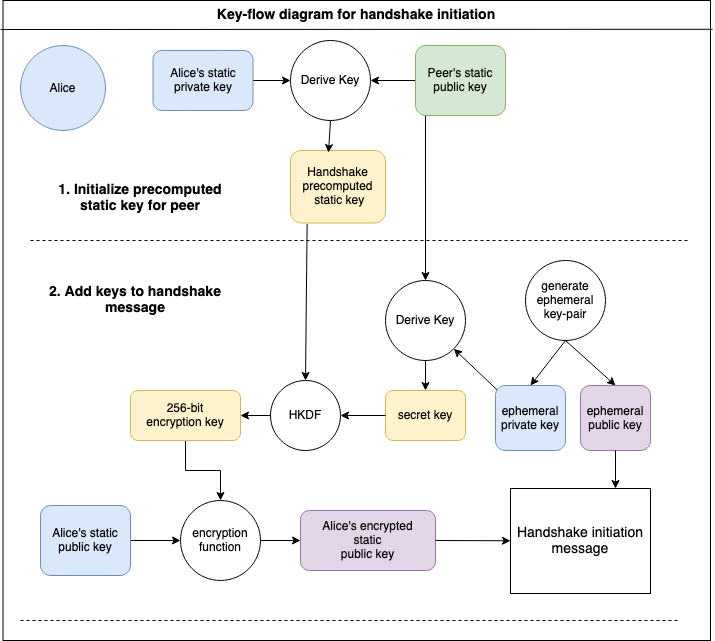

The diagram above was exported from draw.io. Its source (the exported page's mxGraphModel, read from the mxfile embedded in the PNG):
<mxGraphModel dx="1109" dy="883" grid="1" gridSize="10" guides="1" tooltips="1" connect="1" arrows="1" fold="1" page="1" pageScale="1" pageWidth="850" pageHeight="1100" math="0" shadow="0">
  <root>
    <mxCell id="0" />
    <mxCell id="1" parent="0" />
    <mxCell id="_aFEss-EKUObLNYyiPZD-71" value="" style="rounded=0;whiteSpace=wrap;html=1;fontSize=14;" vertex="1" parent="1">
      <mxGeometry x="12.5" y="10" width="707.5" height="640" as="geometry" />
    </mxCell>
    <mxCell id="_aFEss-EKUObLNYyiPZD-55" value="" style="endArrow=classic;html=1;fontColor=#FF3333;rounded=0;entryX=1;entryY=1;entryDx=0;entryDy=0;exitX=0.786;exitY=0.846;exitDx=0;exitDy=0;exitPerimeter=0;" edge="1" parent="1" source="_aFEss-EKUObLNYyiPZD-16" target="_aFEss-EKUObLNYyiPZD-21">
      <mxGeometry width="50" height="50" relative="1" as="geometry">
        <mxPoint x="540" y="360" as="sourcePoint" />
        <mxPoint x="605" y="430" as="targetPoint" />
      </mxGeometry>
    </mxCell>
    <mxCell id="_aFEss-EKUObLNYyiPZD-52" value="" style="endArrow=classic;html=1;fontColor=#FF3333;rounded=0;fontSize=14;exitX=0.175;exitY=1.014;exitDx=0;exitDy=0;entryX=0.5;entryY=0;entryDx=0;entryDy=0;exitPerimeter=0;" edge="1" parent="1" source="_aFEss-EKUObLNYyiPZD-6" target="_aFEss-EKUObLNYyiPZD-27">
      <mxGeometry width="50" height="50" relative="1" as="geometry">
        <mxPoint x="250" y="430" as="sourcePoint" />
        <mxPoint x="300" y="380" as="targetPoint" />
      </mxGeometry>
    </mxCell>
    <mxCell id="_aFEss-EKUObLNYyiPZD-25" value="" style="endArrow=classic;html=1;fontColor=#FF3333;rounded=0;entryX=0.5;entryY=0;entryDx=0;entryDy=0;exitX=0.111;exitY=0.214;exitDx=0;exitDy=0;exitPerimeter=0;" edge="1" parent="1" source="_aFEss-EKUObLNYyiPZD-3" target="_aFEss-EKUObLNYyiPZD-21">
      <mxGeometry width="50" height="50" relative="1" as="geometry">
        <mxPoint x="435" y="130" as="sourcePoint" />
        <mxPoint x="450" y="100" as="targetPoint" />
      </mxGeometry>
    </mxCell>
    <mxCell id="_aFEss-EKUObLNYyiPZD-1" value="Derive Key" style="ellipse;whiteSpace=wrap;html=1;aspect=fixed;" vertex="1" parent="1">
      <mxGeometry x="300" y="50" width="80" height="80" as="geometry" />
    </mxCell>
    <mxCell id="_aFEss-EKUObLNYyiPZD-4" value="" style="edgeStyle=orthogonalEdgeStyle;rounded=0;orthogonalLoop=1;jettySize=auto;html=1;" edge="1" parent="1" source="_aFEss-EKUObLNYyiPZD-2" target="_aFEss-EKUObLNYyiPZD-1">
      <mxGeometry relative="1" as="geometry" />
    </mxCell>
    <mxCell id="_aFEss-EKUObLNYyiPZD-2" value="&lt;div&gt;Alice's static &lt;br&gt;&lt;/div&gt;&lt;div&gt;private key&lt;/div&gt;" style="rounded=1;whiteSpace=wrap;html=1;fillColor=#dae8fc;strokeColor=#6c8ebf;" vertex="1" parent="1">
      <mxGeometry x="162.5" y="60" width="100" height="60" as="geometry" />
    </mxCell>
    <mxCell id="_aFEss-EKUObLNYyiPZD-42" value="" style="edgeStyle=orthogonalEdgeStyle;rounded=0;orthogonalLoop=1;jettySize=auto;html=1;" edge="1" parent="1" source="_aFEss-EKUObLNYyiPZD-3" target="_aFEss-EKUObLNYyiPZD-1">
      <mxGeometry relative="1" as="geometry" />
    </mxCell>
    <mxCell id="_aFEss-EKUObLNYyiPZD-3" value="&lt;div&gt;Peer's static &lt;br&gt;&lt;/div&gt;&lt;div&gt;public key&lt;/div&gt;" style="rounded=1;whiteSpace=wrap;html=1;fillColor=#d5e8d4;strokeColor=#82b366;" vertex="1" parent="1">
      <mxGeometry x="425" y="55" width="90" height="70" as="geometry" />
    </mxCell>
    <mxCell id="_aFEss-EKUObLNYyiPZD-6" value="&lt;div&gt;Handshake&lt;/div&gt;&lt;div&gt;precomputed&lt;/div&gt;&lt;div&gt;&amp;nbsp;static key&lt;/div&gt;" style="rounded=1;whiteSpace=wrap;html=1;fillColor=#fff2cc;strokeColor=#d6b656;" vertex="1" parent="1">
      <mxGeometry x="300" y="160" width="95" height="72.5" as="geometry" />
    </mxCell>
    <mxCell id="_aFEss-EKUObLNYyiPZD-15" value="&lt;div&gt;generate &lt;br&gt;&lt;/div&gt;&lt;div&gt;ephemeral &lt;br&gt;&lt;/div&gt;&lt;div&gt;key-pair&lt;br&gt;&lt;/div&gt;" style="ellipse;whiteSpace=wrap;html=1;aspect=fixed;" vertex="1" parent="1">
      <mxGeometry x="535" y="270" width="80" height="80" as="geometry" />
    </mxCell>
    <mxCell id="_aFEss-EKUObLNYyiPZD-16" value="&lt;div&gt;ephemeral &lt;br&gt;&lt;/div&gt;&lt;div&gt;private key&lt;/div&gt;" style="rounded=1;whiteSpace=wrap;html=1;fillColor=#dae8fc;strokeColor=#6c8ebf;" vertex="1" parent="1">
      <mxGeometry x="505" y="395" width="70" height="65" as="geometry" />
    </mxCell>
    <mxCell id="_aFEss-EKUObLNYyiPZD-19" value="" style="endArrow=classic;html=1;fontColor=#FF3333;rounded=0;exitX=0.5;exitY=1;exitDx=0;exitDy=0;entryX=0.5;entryY=0;entryDx=0;entryDy=0;" edge="1" parent="1" source="_aFEss-EKUObLNYyiPZD-15" target="_aFEss-EKUObLNYyiPZD-56">
      <mxGeometry width="50" height="50" relative="1" as="geometry">
        <mxPoint x="685" y="565" as="sourcePoint" />
        <mxPoint x="605" y="392.5" as="targetPoint" />
      </mxGeometry>
    </mxCell>
    <mxCell id="_aFEss-EKUObLNYyiPZD-21" value="Derive Key" style="ellipse;whiteSpace=wrap;html=1;aspect=fixed;" vertex="1" parent="1">
      <mxGeometry x="395" y="290" width="80" height="80" as="geometry" />
    </mxCell>
    <mxCell id="_aFEss-EKUObLNYyiPZD-27" value="HKDF" style="ellipse;whiteSpace=wrap;html=1;aspect=fixed;" vertex="1" parent="1">
      <mxGeometry x="280" y="390" width="70" height="70" as="geometry" />
    </mxCell>
    <mxCell id="_aFEss-EKUObLNYyiPZD-28" value="secret key" style="rounded=1;whiteSpace=wrap;html=1;fillColor=#fff2cc;strokeColor=#d6b656;" vertex="1" parent="1">
      <mxGeometry x="395" y="400" width="80" height="50" as="geometry" />
    </mxCell>
    <mxCell id="_aFEss-EKUObLNYyiPZD-29" value="" style="endArrow=classic;html=1;fontColor=#FF3333;rounded=0;exitX=0.5;exitY=1;exitDx=0;exitDy=0;entryX=0.5;entryY=0;entryDx=0;entryDy=0;" edge="1" parent="1" source="_aFEss-EKUObLNYyiPZD-21" target="_aFEss-EKUObLNYyiPZD-28">
      <mxGeometry width="50" height="50" relative="1" as="geometry">
        <mxPoint x="345" y="395" as="sourcePoint" />
        <mxPoint x="455" y="400" as="targetPoint" />
      </mxGeometry>
    </mxCell>
    <mxCell id="_aFEss-EKUObLNYyiPZD-30" value="" style="endArrow=classic;html=1;fontColor=#FF3333;rounded=0;entryX=1;entryY=0.5;entryDx=0;entryDy=0;" edge="1" parent="1" source="_aFEss-EKUObLNYyiPZD-28" target="_aFEss-EKUObLNYyiPZD-27">
      <mxGeometry width="50" height="50" relative="1" as="geometry">
        <mxPoint x="495" y="440" as="sourcePoint" />
        <mxPoint x="335" y="510" as="targetPoint" />
      </mxGeometry>
    </mxCell>
    <mxCell id="_aFEss-EKUObLNYyiPZD-35" value="" style="edgeStyle=orthogonalEdgeStyle;rounded=0;orthogonalLoop=1;jettySize=auto;html=1;" edge="1" parent="1" source="_aFEss-EKUObLNYyiPZD-31" target="_aFEss-EKUObLNYyiPZD-34">
      <mxGeometry relative="1" as="geometry" />
    </mxCell>
    <mxCell id="_aFEss-EKUObLNYyiPZD-31" value="&lt;div&gt;256-bit&lt;/div&gt;&lt;div&gt;encryption key&lt;br&gt;&lt;/div&gt;" style="rounded=1;whiteSpace=wrap;html=1;fillColor=#fff2cc;strokeColor=#d6b656;" vertex="1" parent="1">
      <mxGeometry x="140" y="400" width="110" height="50" as="geometry" />
    </mxCell>
    <mxCell id="_aFEss-EKUObLNYyiPZD-32" value="" style="endArrow=classic;html=1;fontColor=#FF3333;rounded=0;exitX=0;exitY=0.5;exitDx=0;exitDy=0;entryX=1;entryY=0.5;entryDx=0;entryDy=0;" edge="1" parent="1" source="_aFEss-EKUObLNYyiPZD-27" target="_aFEss-EKUObLNYyiPZD-31">
      <mxGeometry width="50" height="50" relative="1" as="geometry">
        <mxPoint x="375" y="490" as="sourcePoint" />
        <mxPoint x="425" y="440" as="targetPoint" />
      </mxGeometry>
    </mxCell>
    <mxCell id="_aFEss-EKUObLNYyiPZD-39" value="" style="edgeStyle=orthogonalEdgeStyle;rounded=0;orthogonalLoop=1;jettySize=auto;html=1;" edge="1" parent="1" source="_aFEss-EKUObLNYyiPZD-34" target="_aFEss-EKUObLNYyiPZD-38">
      <mxGeometry relative="1" as="geometry" />
    </mxCell>
    <mxCell id="_aFEss-EKUObLNYyiPZD-34" value="encryption function" style="ellipse;whiteSpace=wrap;html=1;aspect=fixed;" vertex="1" parent="1">
      <mxGeometry x="190" y="510" width="80" height="80" as="geometry" />
    </mxCell>
    <mxCell id="_aFEss-EKUObLNYyiPZD-37" value="" style="edgeStyle=orthogonalEdgeStyle;rounded=0;orthogonalLoop=1;jettySize=auto;html=1;" edge="1" parent="1" source="_aFEss-EKUObLNYyiPZD-36" target="_aFEss-EKUObLNYyiPZD-34">
      <mxGeometry relative="1" as="geometry" />
    </mxCell>
    <mxCell id="_aFEss-EKUObLNYyiPZD-36" value="&lt;div&gt;Alice's static &lt;br&gt;&lt;/div&gt;&lt;div&gt;public key&lt;/div&gt;" style="rounded=1;whiteSpace=wrap;html=1;fillColor=#dae8fc;strokeColor=#6c8ebf;" vertex="1" parent="1">
      <mxGeometry x="50" y="515" width="90" height="70" as="geometry" />
    </mxCell>
    <mxCell id="_aFEss-EKUObLNYyiPZD-38" value="&lt;div&gt;Alice's encrypted&lt;/div&gt;&lt;div&gt;static &lt;br&gt;&lt;/div&gt;&lt;div&gt;public key&lt;/div&gt;" style="rounded=1;whiteSpace=wrap;html=1;fillColor=#e1d5e7;strokeColor=#9673a6;" vertex="1" parent="1">
      <mxGeometry x="310" y="520" width="135" height="60" as="geometry" />
    </mxCell>
    <mxCell id="_aFEss-EKUObLNYyiPZD-41" value="Alice" style="ellipse;whiteSpace=wrap;html=1;aspect=fixed;fillColor=#dae8fc;strokeColor=#6c8ebf;" vertex="1" parent="1">
      <mxGeometry x="30" y="55" width="85" height="85" as="geometry" />
    </mxCell>
    <mxCell id="_aFEss-EKUObLNYyiPZD-44" value="" style="endArrow=classic;html=1;fontColor=#FF3333;rounded=0;exitX=0.5;exitY=1;exitDx=0;exitDy=0;entryX=0.4;entryY=0.028;entryDx=0;entryDy=0;entryPerimeter=0;" edge="1" parent="1" source="_aFEss-EKUObLNYyiPZD-1" target="_aFEss-EKUObLNYyiPZD-6">
      <mxGeometry width="50" height="50" relative="1" as="geometry">
        <mxPoint x="250" y="440" as="sourcePoint" />
        <mxPoint x="300" y="390" as="targetPoint" />
      </mxGeometry>
    </mxCell>
    <mxCell id="_aFEss-EKUObLNYyiPZD-45" value="" style="endArrow=none;html=1;rounded=0;dashed=1;" edge="1" parent="1">
      <mxGeometry width="50" height="50" relative="1" as="geometry">
        <mxPoint x="40" y="250" as="sourcePoint" />
        <mxPoint x="700" y="250" as="targetPoint" />
      </mxGeometry>
    </mxCell>
    <mxCell id="_aFEss-EKUObLNYyiPZD-46" value="&lt;font style=&quot;font-size: 14px&quot;&gt;1. Initialize precomputed static key for peer&lt;br&gt;&lt;/font&gt;" style="text;html=1;strokeColor=none;fillColor=none;align=center;verticalAlign=middle;whiteSpace=wrap;rounded=0;fontStyle=1" vertex="1" parent="1">
      <mxGeometry x="55" y="182.5" width="190" height="50" as="geometry" />
    </mxCell>
    <mxCell id="_aFEss-EKUObLNYyiPZD-48" value="" style="endArrow=none;html=1;rounded=0;entryX=1.003;entryY=0.045;entryDx=0;entryDy=0;entryPerimeter=0;" edge="1" parent="1" target="_aFEss-EKUObLNYyiPZD-71">
      <mxGeometry width="50" height="50" relative="1" as="geometry">
        <mxPoint x="10" y="39" as="sourcePoint" />
        <mxPoint x="672.5" y="40" as="targetPoint" />
      </mxGeometry>
    </mxCell>
    <mxCell id="_aFEss-EKUObLNYyiPZD-49" value="&lt;font style=&quot;font-size: 14px&quot;&gt;2. Add keys to handshake message&lt;/font&gt;" style="text;html=1;strokeColor=none;fillColor=none;align=center;verticalAlign=middle;whiteSpace=wrap;rounded=0;fontStyle=1" vertex="1" parent="1">
      <mxGeometry x="45" y="255" width="200" height="110" as="geometry" />
    </mxCell>
    <mxCell id="_aFEss-EKUObLNYyiPZD-56" value="&lt;div&gt;ephemeral &lt;br&gt;&lt;/div&gt;&lt;div&gt;public key&lt;/div&gt;" style="rounded=1;whiteSpace=wrap;html=1;fillColor=#e1d5e7;strokeColor=#9673a6;" vertex="1" parent="1">
      <mxGeometry x="590" y="395" width="70" height="65" as="geometry" />
    </mxCell>
    <mxCell id="_aFEss-EKUObLNYyiPZD-58" value="" style="endArrow=classic;html=1;fontColor=#FF3333;rounded=0;exitX=0.5;exitY=1;exitDx=0;exitDy=0;entryX=0.5;entryY=0;entryDx=0;entryDy=0;" edge="1" parent="1" source="_aFEss-EKUObLNYyiPZD-15" target="_aFEss-EKUObLNYyiPZD-16">
      <mxGeometry width="50" height="50" relative="1" as="geometry">
        <mxPoint x="613.2842712474621" y="348.28427124746213" as="sourcePoint" />
        <mxPoint x="635" y="405" as="targetPoint" />
      </mxGeometry>
    </mxCell>
    <mxCell id="_aFEss-EKUObLNYyiPZD-65" value="Handshake initiation message" style="rounded=0;whiteSpace=wrap;html=1;fontSize=14;" vertex="1" parent="1">
      <mxGeometry x="520" y="498" width="140" height="105" as="geometry" />
    </mxCell>
    <mxCell id="_aFEss-EKUObLNYyiPZD-66" value="" style="endArrow=classic;html=1;fontColor=#FF3333;rounded=0;fontSize=14;exitX=1;exitY=0.5;exitDx=0;exitDy=0;" edge="1" parent="1" source="_aFEss-EKUObLNYyiPZD-38" target="_aFEss-EKUObLNYyiPZD-65">
      <mxGeometry width="50" height="50" relative="1" as="geometry">
        <mxPoint x="250" y="490" as="sourcePoint" />
        <mxPoint x="300" y="440" as="targetPoint" />
      </mxGeometry>
    </mxCell>
    <mxCell id="_aFEss-EKUObLNYyiPZD-67" value="" style="endArrow=classic;html=1;fontColor=#FF3333;rounded=0;fontSize=14;exitX=0.5;exitY=1;exitDx=0;exitDy=0;entryX=0.75;entryY=0;entryDx=0;entryDy=0;" edge="1" parent="1" source="_aFEss-EKUObLNYyiPZD-56" target="_aFEss-EKUObLNYyiPZD-65">
      <mxGeometry width="50" height="50" relative="1" as="geometry">
        <mxPoint x="250" y="490" as="sourcePoint" />
        <mxPoint x="300" y="440" as="targetPoint" />
      </mxGeometry>
    </mxCell>
    <mxCell id="_aFEss-EKUObLNYyiPZD-68" value="" style="endArrow=none;html=1;rounded=0;dashed=1;" edge="1" parent="1">
      <mxGeometry width="50" height="50" relative="1" as="geometry">
        <mxPoint x="30" y="630" as="sourcePoint" />
        <mxPoint x="690" y="630" as="targetPoint" />
      </mxGeometry>
    </mxCell>
    <mxCell id="_aFEss-EKUObLNYyiPZD-70" value="Key-flow diagram for handshake initiation" style="text;html=1;strokeColor=none;fillColor=none;align=center;verticalAlign=middle;whiteSpace=wrap;rounded=0;fontSize=14;fontStyle=1" vertex="1" parent="1">
      <mxGeometry x="181.25" y="10" width="370" height="30" as="geometry" />
    </mxCell>
  </root>
</mxGraphModel>